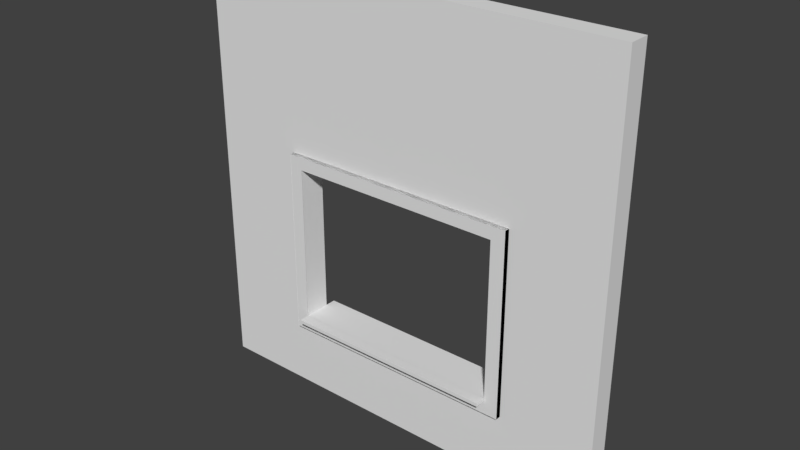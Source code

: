 # Source: SM_Window_Detail_4x4x0.20.blend  (saved by Blender 2.79.0; exported with 4.5.12 LTS)
import bpy
from mathutils import Matrix  # noqa: F401  (used for matrix-valued properties, if any)

bpy.ops.wm.read_factory_settings(use_empty=True)
scene = bpy.context.scene
scene.name = 'Scene'

# ---- collections
col_collection_1 = bpy.data.collections.new('Collection 1'); scene.collection.children.link(col_collection_1)

# ---- materials (node trees are filled in below, after node groups)
mat_material_001 = bpy.data.materials.new('Material.001')
mat_material_001.alpha_threshold = 0.0
mat_material_001.use_transparent_shadow = False
mat_material_001.roughness = 0.5
mat_material_001.line_color = (0.0, 0.0, 0.0, 1.0)

# ---- material node trees

# ---- world
world_world = bpy.data.worlds.new('World'); scene.world = world_world
world_world.color = (0.05088, 0.05088, 0.05088)
world_world.use_sun_shadow = False
world_world.sun_shadow_jitter_overblur = 0.0
world_world.cycles.sampling_method = 'MANUAL'

# ---- meshes
me_cube_001 = bpy.data.meshes.new('Cube.001')
me_cube_001.from_pydata([(4.0, 4.0, -5.564e-08), (0.0, 0.0, 0.0), (4.0, 0.0, 0.0), (4.0, 1.5, 0.0), (0.0, 4.0, -5.564e-08), (2.0, 4.0, -5.564e-08), (2.0, 0.0, 0.0), (0.0, 1.5, 0.0), (1.0, 4.0, -5.564e-08), (4.0, 2.25, 0.0), (1.0, 0.0, 0.0), (4.0, 0.75, 0.0), (3.0, 4.0, -5.564e-08), (3.0, 0.0, 0.0), (0.0, 0.75, 0.0), (0.0, 2.25, 0.0), (1.0, 1.5, 0.0), (3.0, 1.5, 0.0), (2.0, 2.25, 0.0), (2.0, 0.75, 0.0), (3.0, 0.75, 0.0), (3.0, 2.25, 0.0), (1.0, 2.25, 0.0), (1.0, 0.75, 0.0), (4.0, 2.369, 0.0), (2.0, 2.369, 0.0), (0.0, 2.369, 0.0), (3.0, 2.369, 0.0), (1.0, 2.369, 0.0), (0.0, 0.6274, 0.0), (4.0, 0.6274, 0.0), (2.0, 0.6274, 0.0), (3.0, 0.6274, 0.0), (1.0, 0.6274, 0.0), (3.131, 0.0, 0.0), (3.131, 4.0, -5.564e-08), (3.131, 1.5, 0.0), (3.131, 0.75, 0.0), (3.131, 2.25, 0.0), (3.131, 2.369, 0.0), (3.131, 0.6274, 0.0), (0.8724, 4.0, -5.564e-08), (0.8724, 1.5, 0.0), (0.8724, 0.0, 0.0), (0.8724, 2.25, 0.0), (0.8724, 0.75, 0.0), (0.8724, 2.369, 0.0), (0.8724, 0.6274, 0.0), (2.0, 0.7823, -1.411e-09), (3.0, 0.7823, -1.411e-09), (1.0, 0.7823, -1.411e-09), (3.0, 0.7823, -0.1), (3.0, 0.75, -0.1), (2.0, 0.75, -0.1), (1.0, 0.75, -0.1), (2.0, 0.7823, -0.1), (1.0, 0.7823, -0.1), (0.0, 0.75, 0.2), (4.0, 0.75, 0.2), (3.0, 0.75, 0.25), (4.0, -2.186e-09, 0.2), (3.0, -2.186e-09, 0.2), (3.0, 1.5, 0.25), (3.0, 2.25, 0.25), (1.0, -2.186e-09, 0.2), (0.0, -2.186e-09, 0.2), (1.0, 1.5, 0.25), (1.0, 0.75, 0.25), (4.0, 1.5, 0.2), (2.0, -2.186e-09, 0.2), (4.0, 2.369, 0.2), (4.0, 4.0, 0.2), (0.8724, 4.0, 0.2), (0.0, 4.0, 0.2), (3.0, 4.0, 0.2), (2.0, 4.0, 0.2), (3.131, -2.186e-09, 0.2), (0.0, 0.6274, 0.2), (0.0, 2.25, 0.2), (0.0, 1.5, 0.2), (0.8724, 1.5, 0.2), (2.0, 2.369, 0.2), (1.0, 4.0, 0.2), (4.0, 2.25, 0.2), (0.8724, -2.186e-09, 0.2), (4.0, 0.6274, 0.2), (3.131, 4.0, 0.2), (0.0, 2.369, 0.2), (2.0, 0.75, 0.25), (2.0, 0.6274, 0.25), (2.0, 0.6274, 0.2), (1.0, 0.6274, 0.2), (1.0, 0.6274, 0.25), (2.0, 2.25, 0.25), (3.0, 2.369, 0.2), (0.8724, 2.25, 0.2), (1.0, 2.25, 0.25), (1.0, 2.369, 0.2), (0.8724, 0.75, 0.2), (3.131, 1.5, 0.25), (3.131, 1.5, 0.2), (3.131, 0.75, 0.2), (3.131, 0.75, 0.25), (0.8724, 2.369, 0.25), (0.8724, 2.369, 0.2), (1.0, 2.369, 0.25), (3.131, 2.369, 0.2), (3.0, 0.6274, 0.2), (3.131, 0.6274, 0.2), (0.8724, 0.6274, 0.2), (3.131, 2.25, 0.2), (2.0, 2.369, 0.25), (3.131, 2.25, 0.25), (0.8724, 0.6274, 0.25), (3.131, 0.6274, 0.25), (3.131, 2.369, 0.25), (3.0, 2.369, 0.25), (3.0, 0.6274, 0.25), (0.8724, 0.75, 0.25), (0.8724, 1.5, 0.25), (0.8724, 2.25, 0.25), (1.0, 2.369, 0.2491), (3.131, 0.6274, 0.2491), (3.0, 0.6274, 0.2491), (3.0, 2.25, 0.2491), (2.0, 2.25, 0.2491), (0.8724, 1.5, 0.2491), (2.0, 0.6274, 0.2491), (1.0, 0.6274, 0.2491), (1.0, 1.5, 0.2491), (1.0, 0.75, 0.2491), (0.8724, 2.25, 0.2491), (0.8724, 2.369, 0.2491), (3.131, 1.5, 0.2491), (3.0, 1.5, 0.2491), (2.0, 0.75, 0.2491), (3.0, 0.75, 0.2491), (3.131, 0.75, 0.2491), (3.131, 2.25, 0.2491), (1.0, 2.25, 0.2491), (2.0, 2.369, 0.2491), (3.0, 2.369, 0.2491), (3.131, 2.369, 0.2491), (0.8724, 0.75, 0.2491), (0.8724, 0.6274, 0.2491), (3.0, 0.7823, 0.25), (2.0, 0.7823, 0.25), (1.0, 0.7823, 0.25), (1.0, 0.7823, 0.2491), (3.0, 0.7823, 0.2491), (2.0, 0.7823, 0.2491), (1.0, 0.7823, 0.3491), (3.0, 0.75, 0.3491), (2.0, 0.75, 0.3491), (1.0, 0.75, 0.3491), (3.0, 0.7823, 0.3491), (2.0, 0.7823, 0.3491)], [], [(47, 29, 1, 43), (44, 15, 7, 42), (32, 31, 6, 13), (36, 17, 20, 37), (40, 32, 13, 34), (27, 25, 18, 21), (39, 27, 21, 38), (38, 21, 17, 36), (46, 26, 15, 44), (25, 28, 22, 18), (42, 7, 14, 45), (31, 33, 10, 6), (48, 55, 56, 50), (5, 8, 28, 25), (41, 4, 26, 46), (35, 12, 27, 39), (12, 5, 25, 27), (19, 23, 33, 31), (37, 20, 32, 40), (20, 19, 31, 32), (45, 14, 29, 47), (11, 37, 40, 30), (0, 35, 39, 24), (9, 38, 36, 3), (24, 39, 38, 9), (30, 40, 34, 2), (3, 36, 37, 11), (23, 45, 47, 33), (8, 41, 46, 28), (16, 42, 45, 23), (28, 46, 44, 22), (22, 44, 42, 16), (33, 47, 43, 10), (23, 54, 53, 19), (54, 56, 55, 53), (53, 55, 51, 52), (19, 53, 52, 20), (20, 52, 51, 49), (50, 56, 54, 23), (49, 51, 55, 48), (3, 68, 58, 11), (20, 59, 62, 17), (7, 79, 78, 15), (18, 93, 96, 22), (35, 86, 71, 0), (29, 77, 57, 14), (30, 85, 60, 2), (34, 76, 61, 13), (17, 62, 63, 21), (43, 84, 65, 1), (16, 66, 67, 23), (108, 107, 117, 114), (107, 61, 69, 90), (95, 80, 79, 78), (109, 84, 65, 77), (108, 76, 61, 107), (94, 106, 115, 116), (98, 80, 119, 118), (104, 95, 78, 87), (101, 108, 114, 102), (80, 98, 57, 79), (90, 69, 64, 91), (13, 61, 69, 6), (6, 69, 64, 10), (14, 57, 79, 7), (22, 96, 66, 16), (21, 63, 93, 18), (24, 70, 83, 9), (26, 87, 73, 4), (8, 82, 75, 5), (41, 72, 82, 8), (135, 153, 152, 136), (9, 83, 68, 3), (5, 75, 74, 12), (15, 78, 87, 26), (0, 71, 70, 24), (75, 81, 97, 82), (72, 104, 87, 73), (86, 106, 94, 74), (74, 94, 81, 75), (90, 91, 92, 89), (98, 109, 77, 57), (11, 58, 85, 30), (1, 65, 77, 29), (58, 85, 108, 101), (71, 70, 106, 86), (83, 68, 100, 110), (70, 83, 110, 106), (85, 60, 76, 108), (68, 58, 101, 100), (2, 60, 76, 34), (12, 74, 86, 35), (100, 101, 102, 99), (82, 97, 104, 72), (4, 73, 72, 41), (104, 97, 105, 103), (97, 81, 111, 105), (91, 64, 84, 109), (10, 64, 84, 43), (91, 109, 113, 92), (95, 104, 103, 120), (81, 94, 116, 111), (107, 90, 89, 117), (110, 100, 99, 112), (80, 95, 120, 119), (109, 98, 118, 113), (106, 110, 112, 115), (92, 113, 109), (93, 96, 139, 125), (92, 109, 144, 128), (101, 108, 122, 137), (62, 63, 124, 134), (104, 97, 121, 132), (117, 89, 127, 123), (108, 117, 123, 122), (63, 93, 125, 124), (80, 95, 131, 126), (89, 92, 128, 127), (66, 67, 130, 129), (95, 104, 132, 131), (114, 117, 108), (133, 137, 136, 134), (141, 124, 125, 140), (142, 138, 124, 141), (138, 133, 134, 124), (140, 125, 139, 121), (135, 127, 128, 130), (137, 122, 123, 136), (136, 123, 127, 135), (130, 128, 144, 143), (129, 130, 143, 126), (121, 139, 131, 132), (139, 129, 126, 131), (110, 100, 133, 138), (97, 81, 140, 121), (109, 98, 143, 144), (96, 66, 129, 139), (106, 110, 138, 142), (94, 106, 142, 141), (98, 80, 126, 143), (20, 49, 145, 59), (100, 101, 137, 133), (59, 62, 134, 136), (81, 94, 141, 140), (48, 146, 145, 49), (50, 147, 146, 48), (146, 145, 149, 150), (147, 146, 150, 148), (136, 149, 145, 59), (88, 146, 147, 67), (59, 145, 146, 88), (150, 156, 151, 148), (67, 147, 148, 130), (67, 147, 50, 23), (154, 151, 156, 153), (153, 156, 155, 152), (130, 154, 153, 135), (136, 152, 155, 149), (149, 155, 156, 150), (148, 151, 154, 130)])
me_cube_001.materials.append(mat_material_001)
me_cube_001.use_remesh_preserve_volume = False
me_cube_001.use_remesh_preserve_attributes = False
me_cube_001.use_mirror_vertex_groups = False
me_cube_001.update()

# ---- objects
ob_sm_window_detail_4x4x0_20 = bpy.data.objects.new('SM_Window_Detail_4x4x0.20', me_cube_001)

# ---- transforms, parenting, visibility, modifiers, constraints
ob_sm_window_detail_4x4x0_20.location = (0.0, 0.0, 0.0)
ob_sm_window_detail_4x4x0_20.rotation_euler = (1.571, -0.0, 0.0)
ob_sm_window_detail_4x4x0_20.lock_rotations_4d = False
ob_sm_window_detail_4x4x0_20.empty_display_type = 'ARROWS'
ob_sm_window_detail_4x4x0_20.lineart.crease_threshold = 0.0

# ---- collection membership
col_collection_1.objects.link(ob_sm_window_detail_4x4x0_20)

# ---- scene / render settings (as saved in the file)
scene.frame_start = 1; scene.frame_end = 250; scene.frame_set(1)
scene.render.engine = 'BLENDER_EEVEE_NEXT'
scene.render.resolution_percentage = 50
scene.render.dither_intensity = 0.0
scene.cycles.use_denoising = False
scene.cycles.samples = 128
scene.cycles.sampling_pattern = 'TABULATED_SOBOL'
scene.cycles.use_adaptive_sampling = False
scene.cycles.use_light_tree = False
scene.cycles.blur_glossy = 0.0
scene.cycles.sample_clamp_indirect = 0.0
scene.view_settings.view_transform = 'Standard'
bpy.context.view_layer.update()

# ---- added for rendering (the .blend has no active camera and no usable light): camera, sun
cam_auto = bpy.data.cameras.new('AutoCamera')
cam_auto.lens = 50.0
cam_auto.sensor_width = 36.0
cam_auto.clip_end = 1000.0
ob_auto_camera = bpy.data.objects.new('AutoCamera', cam_auto)
scene.collection.objects.link(ob_auto_camera)
ob_auto_camera.location = (7.25033, -6.42497, 6.20027)
ob_auto_camera.rotation_euler = (1.09748, -7.21219e-08, 0.694738)
scene.camera = ob_auto_camera
light_auto_sun = bpy.data.lights.new('AutoSun', 'SUN')
light_auto_sun.energy = 3.0
light_auto_sun.angle = 0.0523599
ob_auto_sun = bpy.data.objects.new('AutoSun', light_auto_sun)
scene.collection.objects.link(ob_auto_sun)
ob_auto_sun.rotation_euler = (0.872665, 0.174533, 0.523599)
bpy.context.view_layer.update()
